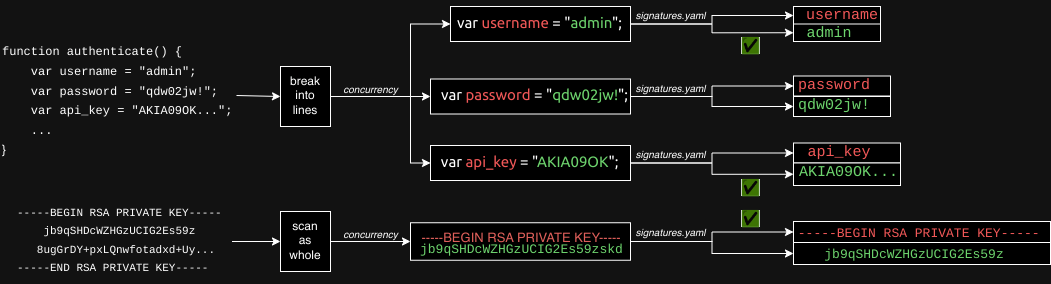

The diagram above was exported from draw.io. Its source (the exported page's mxGraphModel, read from the mxfile embedded in the PNG):
<mxGraphModel dx="1434" dy="796" grid="1" gridSize="10" guides="1" tooltips="1" connect="1" arrows="1" fold="1" page="1" pageScale="1" pageWidth="827" pageHeight="1169" math="0" shadow="0">
  <root>
    <mxCell id="0" />
    <mxCell id="1" parent="0" />
    <mxCell id="uoOIVybXQTwCPS29KYm3-3" value="&lt;p style=&quot;line-height: 90%;&quot;&gt;&lt;/p&gt;&lt;h1 style=&quot;margin-top: 0px; line-height: 0%; font-size: 25px;&quot;&gt;&lt;font face=&quot;Courier New&quot; style=&quot;font-size: 12px;&quot;&gt;&lt;span style=&quot;font-weight: 400; background-color: initial;&quot;&gt;function authenticate() {&lt;/span&gt;&lt;br&gt;&lt;/font&gt;&lt;/h1&gt;&lt;h1 style=&quot;margin-top: 0px; line-height: 0%; font-size: 25px;&quot;&gt;&lt;font face=&quot;Courier New&quot; style=&quot;font-size: 12px;&quot;&gt;&lt;span style=&quot;font-weight: 400;&quot;&gt;&amp;nbsp; &amp;nbsp;&amp;nbsp;&lt;/span&gt;&lt;span style=&quot;font-weight: 400; background-color: initial;&quot;&gt;var username = &quot;admin&quot;;&lt;/span&gt;&lt;/font&gt;&lt;/h1&gt;&lt;h1 style=&quot;margin-top: 0px; line-height: 0%; font-size: 25px;&quot;&gt;&lt;font face=&quot;Courier New&quot; style=&quot;font-size: 12px;&quot;&gt;&lt;span style=&quot;font-weight: 400; background-color: initial;&quot;&gt;&amp;nbsp; &amp;nbsp; var password = &quot;qdw02jw!&quot;;&lt;/span&gt;&lt;br&gt;&lt;/font&gt;&lt;/h1&gt;&lt;h1 style=&quot;margin-top: 0px; line-height: 0%; font-size: 25px;&quot;&gt;&lt;span style=&quot;font-weight: 400; background-color: initial; font-size: 12px;&quot;&gt;&lt;font face=&quot;Courier New&quot; style=&quot;font-size: 12px;&quot;&gt;&amp;nbsp; &amp;nbsp; var api_key = &quot;AKIA09OK...&quot;;&lt;/font&gt;&lt;/span&gt;&lt;/h1&gt;&lt;h1 style=&quot;margin-top: 0px; line-height: 0%; font-size: 25px;&quot;&gt;&lt;font face=&quot;Courier New&quot; style=&quot;font-size: 12px;&quot;&gt;&lt;span style=&quot;font-weight: 400;&quot;&gt;&amp;nbsp; &amp;nbsp; ...&lt;/span&gt;&lt;/font&gt;&lt;/h1&gt;&lt;h1 style=&quot;margin-top: 0px; line-height: 0%; font-size: 25px;&quot;&gt;&lt;font face=&quot;r_fti3OXU7wtXTSby7vk&quot; style=&quot;font-size: 12px;&quot;&gt;&lt;span style=&quot;font-weight: 400;&quot;&gt;}&lt;/span&gt;&lt;/font&gt;&lt;/h1&gt;&lt;p&gt;&lt;/p&gt;" style="text;html=1;whiteSpace=wrap;overflow=hidden;rounded=0;" parent="1" vertex="1">
      <mxGeometry x="60" y="85" width="236" height="130" as="geometry" />
    </mxCell>
    <mxCell id="uoOIVybXQTwCPS29KYm3-29" style="edgeStyle=orthogonalEdgeStyle;rounded=0;orthogonalLoop=1;jettySize=auto;html=1;exitX=1;exitY=0.5;exitDx=0;exitDy=0;entryX=0;entryY=0.5;entryDx=0;entryDy=0;" parent="1" source="uoOIVybXQTwCPS29KYm3-4" target="uoOIVybXQTwCPS29KYm3-20" edge="1">
      <mxGeometry relative="1" as="geometry">
        <Array as="points">
          <mxPoint x="470" y="151" />
          <mxPoint x="470" y="79" />
          <mxPoint x="510" y="79" />
        </Array>
      </mxGeometry>
    </mxCell>
    <mxCell id="uoOIVybXQTwCPS29KYm3-30" style="edgeStyle=orthogonalEdgeStyle;rounded=0;orthogonalLoop=1;jettySize=auto;html=1;exitX=1;exitY=0.5;exitDx=0;exitDy=0;entryX=0;entryY=0.5;entryDx=0;entryDy=0;" parent="1" source="uoOIVybXQTwCPS29KYm3-4" target="uoOIVybXQTwCPS29KYm3-21" edge="1">
      <mxGeometry relative="1" as="geometry">
        <Array as="points">
          <mxPoint x="470" y="151" />
          <mxPoint x="470" y="217" />
        </Array>
      </mxGeometry>
    </mxCell>
    <mxCell id="XkUsBuOxb0eKduVYv37z-4" style="edgeStyle=orthogonalEdgeStyle;rounded=0;orthogonalLoop=1;jettySize=auto;html=1;exitX=1;exitY=0.5;exitDx=0;exitDy=0;entryX=0;entryY=0.5;entryDx=0;entryDy=0;" edge="1" parent="1" source="uoOIVybXQTwCPS29KYm3-4" target="uoOIVybXQTwCPS29KYm3-22">
      <mxGeometry relative="1" as="geometry" />
    </mxCell>
    <mxCell id="uoOIVybXQTwCPS29KYm3-4" value="break&lt;br&gt;into&lt;br&gt;lines" style="rounded=0;whiteSpace=wrap;html=1;" parent="1" vertex="1">
      <mxGeometry x="340" y="121" width="50" height="60" as="geometry" />
    </mxCell>
    <mxCell id="uoOIVybXQTwCPS29KYm3-5" value="" style="endArrow=classic;html=1;rounded=0;exitX=1;exitY=0.5;exitDx=0;exitDy=0;entryX=0;entryY=0.5;entryDx=0;entryDy=0;" parent="1" source="uoOIVybXQTwCPS29KYm3-3" target="uoOIVybXQTwCPS29KYm3-4" edge="1">
      <mxGeometry width="50" height="50" relative="1" as="geometry">
        <mxPoint x="370" y="235" as="sourcePoint" />
        <mxPoint x="420" y="185" as="targetPoint" />
      </mxGeometry>
    </mxCell>
    <mxCell id="uoOIVybXQTwCPS29KYm3-32" style="edgeStyle=orthogonalEdgeStyle;rounded=0;orthogonalLoop=1;jettySize=auto;html=1;exitX=1;exitY=0.5;exitDx=0;exitDy=0;entryX=0;entryY=0.5;entryDx=0;entryDy=0;" parent="1" source="uoOIVybXQTwCPS29KYm3-20" target="uoOIVybXQTwCPS29KYm3-23" edge="1">
      <mxGeometry relative="1" as="geometry" />
    </mxCell>
    <mxCell id="uoOIVybXQTwCPS29KYm3-33" style="edgeStyle=orthogonalEdgeStyle;rounded=0;orthogonalLoop=1;jettySize=auto;html=1;exitX=1;exitY=0.5;exitDx=0;exitDy=0;entryX=0;entryY=0.5;entryDx=0;entryDy=0;" parent="1" source="uoOIVybXQTwCPS29KYm3-20" target="uoOIVybXQTwCPS29KYm3-24" edge="1">
      <mxGeometry relative="1" as="geometry" />
    </mxCell>
    <mxCell id="uoOIVybXQTwCPS29KYm3-20" value="&lt;h1 style=&quot;text-align: left; margin-top: 0px; line-height: 0px;&quot;&gt;&lt;font face=&quot;aAvq1E3ECTA7th5gryZn&quot;&gt;&lt;font size=&quot;1&quot;&gt;&lt;span style=&quot;font-weight: 400;&quot;&gt;&amp;nbsp; &amp;nbsp;&amp;nbsp;&lt;/span&gt;&lt;/font&gt;&lt;span style=&quot;font-weight: 400; font-size: x-small; background-color: initial;&quot;&gt;var &lt;font color=&quot;#ff6666&quot;&gt;username&lt;/font&gt; = &quot;&lt;font color=&quot;#006600&quot;&gt;admin&lt;/font&gt;&quot;;&lt;/span&gt;&lt;/font&gt;&lt;/h1&gt;" style="rounded=0;whiteSpace=wrap;html=1;spacingLeft=-15;spacingBottom=-10;" parent="1" vertex="1">
      <mxGeometry x="510" y="61" width="180" height="35" as="geometry" />
    </mxCell>
    <mxCell id="uoOIVybXQTwCPS29KYm3-36" style="edgeStyle=orthogonalEdgeStyle;rounded=0;orthogonalLoop=1;jettySize=auto;html=1;exitX=1;exitY=0.5;exitDx=0;exitDy=0;entryX=0;entryY=0.5;entryDx=0;entryDy=0;" parent="1" source="uoOIVybXQTwCPS29KYm3-21" target="uoOIVybXQTwCPS29KYm3-27" edge="1">
      <mxGeometry relative="1" as="geometry" />
    </mxCell>
    <mxCell id="uoOIVybXQTwCPS29KYm3-37" style="edgeStyle=orthogonalEdgeStyle;rounded=0;orthogonalLoop=1;jettySize=auto;html=1;exitX=1;exitY=0.5;exitDx=0;exitDy=0;entryX=0;entryY=0.5;entryDx=0;entryDy=0;" parent="1" source="uoOIVybXQTwCPS29KYm3-21" target="uoOIVybXQTwCPS29KYm3-28" edge="1">
      <mxGeometry relative="1" as="geometry" />
    </mxCell>
    <mxCell id="uoOIVybXQTwCPS29KYm3-21" value="&lt;h1 style=&quot;margin-top: 0px; line-height: 0px;&quot;&gt;&lt;span style=&quot;font-weight: 400; font-size: x-small; background-color: initial;&quot;&gt;&lt;font face=&quot;aAvq1E3ECTA7th5gryZn&quot;&gt;&amp;nbsp; &amp;nbsp; var &lt;font color=&quot;#ff6666&quot;&gt;api_key&lt;/font&gt; = &quot;&lt;font color=&quot;#006600&quot;&gt;AKIA09OK&lt;/font&gt;&quot;;&lt;/font&gt;&lt;/span&gt;&lt;/h1&gt;" style="rounded=0;whiteSpace=wrap;html=1;align=left;spacingLeft=-5;spacingBottom=-15;" parent="1" vertex="1">
      <mxGeometry x="490" y="200" width="200" height="35" as="geometry" />
    </mxCell>
    <mxCell id="uoOIVybXQTwCPS29KYm3-34" style="edgeStyle=orthogonalEdgeStyle;rounded=0;orthogonalLoop=1;jettySize=auto;html=1;exitX=1;exitY=0.5;exitDx=0;exitDy=0;entryX=0;entryY=0.5;entryDx=0;entryDy=0;" parent="1" source="uoOIVybXQTwCPS29KYm3-22" target="uoOIVybXQTwCPS29KYm3-25" edge="1">
      <mxGeometry relative="1" as="geometry" />
    </mxCell>
    <mxCell id="uoOIVybXQTwCPS29KYm3-35" style="edgeStyle=orthogonalEdgeStyle;rounded=0;orthogonalLoop=1;jettySize=auto;html=1;exitX=1;exitY=0.5;exitDx=0;exitDy=0;entryX=0;entryY=0.5;entryDx=0;entryDy=0;" parent="1" source="uoOIVybXQTwCPS29KYm3-22" target="uoOIVybXQTwCPS29KYm3-26" edge="1">
      <mxGeometry relative="1" as="geometry" />
    </mxCell>
    <mxCell id="uoOIVybXQTwCPS29KYm3-22" value="&lt;h1 style=&quot;margin-top: 0px; line-height: 0px;&quot;&gt;&lt;font face=&quot;aAvq1E3ECTA7th5gryZn&quot;&gt;&lt;span style=&quot;font-weight: 400; font-size: x-small; background-color: initial;&quot;&gt;var &lt;font color=&quot;#ff6666&quot;&gt;password&lt;/font&gt; = &quot;&lt;/span&gt;&lt;/font&gt;&lt;span style=&quot;font-weight: 400; font-family: aAvq1E3ECTA7th5gryZn; font-size: x-small; background-color: initial;&quot;&gt;&lt;font color=&quot;#006600&quot;&gt;qdw02jw!&lt;/font&gt;&lt;/span&gt;&lt;span style=&quot;background-color: initial; font-size: x-small; font-weight: 400; font-family: aAvq1E3ECTA7th5gryZn;&quot;&gt;&quot;;&lt;/span&gt;&lt;/h1&gt;" style="rounded=0;whiteSpace=wrap;html=1;spacingLeft=-15;spacingBottom=-10;align=right;" parent="1" vertex="1">
      <mxGeometry x="490" y="133.5" width="200" height="35" as="geometry" />
    </mxCell>
    <mxCell id="uoOIVybXQTwCPS29KYm3-23" value="&lt;h1 style=&quot;margin-top: 0px; line-height: 0px;&quot;&gt;&lt;font size=&quot;1&quot;&gt;&lt;span style=&quot;font-weight: 400;&quot;&gt;username&lt;/span&gt;&lt;/font&gt;&lt;/h1&gt;" style="rounded=0;whiteSpace=wrap;html=1;spacingLeft=-15;spacingBottom=-10;fontColor=#FF6666;fontFamily=Courier New;align=right;verticalAlign=top;" parent="1" vertex="1">
      <mxGeometry x="853" y="61" width="87" height="18" as="geometry" />
    </mxCell>
    <mxCell id="uoOIVybXQTwCPS29KYm3-24" value="&lt;h1 style=&quot;margin-top: 0px; line-height: 0px;&quot;&gt;&lt;font color=&quot;#006600&quot; size=&quot;1&quot;&gt;&lt;span style=&quot;font-weight: 400;&quot;&gt;admin&lt;/span&gt;&lt;/font&gt;&lt;/h1&gt;" style="rounded=0;whiteSpace=wrap;html=1;spacingLeft=-15;spacingBottom=-10;fontColor=#33FF33;fontFamily=Courier New;align=center;verticalAlign=top;" parent="1" vertex="1">
      <mxGeometry x="853" y="78.5" width="87" height="17.5" as="geometry" />
    </mxCell>
    <mxCell id="uoOIVybXQTwCPS29KYm3-25" value="&lt;h1 style=&quot;margin-top: 0px; line-height: 0px;&quot;&gt;&lt;font size=&quot;1&quot;&gt;&lt;span style=&quot;font-weight: 400;&quot;&gt;password&lt;/span&gt;&lt;/font&gt;&lt;/h1&gt;" style="rounded=0;whiteSpace=wrap;html=1;spacingLeft=-15;spacingBottom=-10;fontColor=#FF6666;fontFamily=Courier New;align=center;verticalAlign=top;" parent="1" vertex="1">
      <mxGeometry x="853" y="130.5" width="97" height="20" as="geometry" />
    </mxCell>
    <mxCell id="uoOIVybXQTwCPS29KYm3-26" value="&lt;h1 style=&quot;margin-top: 0px; line-height: 0px;&quot;&gt;&lt;font size=&quot;1&quot;&gt;&lt;span style=&quot;font-weight: 400;&quot;&gt;qdw02jw!&lt;/span&gt;&lt;/font&gt;&lt;/h1&gt;" style="rounded=0;whiteSpace=wrap;html=1;spacingLeft=-15;spacingBottom=-10;fontColor=#006600;fontFamily=Courier New;align=center;verticalAlign=top;" parent="1" vertex="1">
      <mxGeometry x="853" y="151" width="97" height="20" as="geometry" />
    </mxCell>
    <mxCell id="uoOIVybXQTwCPS29KYm3-27" value="&lt;h1 style=&quot;margin-top: 0px; line-height: 0px;&quot;&gt;&lt;font size=&quot;1&quot;&gt;&lt;span style=&quot;font-weight: 400;&quot;&gt;api_key&lt;/span&gt;&lt;/font&gt;&lt;/h1&gt;" style="rounded=0;whiteSpace=wrap;html=1;spacingLeft=-15;spacingBottom=-10;fontColor=#FF6666;fontFamily=Courier New;align=center;verticalAlign=top;" parent="1" vertex="1">
      <mxGeometry x="853" y="197.5" width="107" height="20" as="geometry" />
    </mxCell>
    <mxCell id="uoOIVybXQTwCPS29KYm3-28" value="&lt;h1 style=&quot;margin-top: 0px; line-height: 0px;&quot;&gt;&lt;span style=&quot;font-weight: 400; font-size: x-small; background-color: initial;&quot;&gt;&lt;font color=&quot;#006600&quot;&gt;AKIA09OK...&lt;/font&gt;&lt;/span&gt;&lt;/h1&gt;" style="rounded=0;whiteSpace=wrap;html=1;spacingLeft=-15;spacingBottom=-10;fontColor=#33FF33;align=right;fontFamily=Courier New;verticalAlign=top;" parent="1" vertex="1">
      <mxGeometry x="853" y="217.5" width="107" height="22.5" as="geometry" />
    </mxCell>
    <mxCell id="uoOIVybXQTwCPS29KYm3-38" value="&lt;i style=&quot;font-size: 10px;&quot;&gt;concurrency&lt;/i&gt;" style="text;html=1;align=center;verticalAlign=middle;resizable=0;points=[];autosize=1;strokeColor=none;fillColor=none;fontSize=10;" parent="1" vertex="1">
      <mxGeometry x="390" y="129" width="80" height="30" as="geometry" />
    </mxCell>
    <mxCell id="uoOIVybXQTwCPS29KYm3-40" value="&lt;span style=&quot;color: rgb(205, 205, 205); font-family: &amp;quot;Google Sans&amp;quot;, Arial, sans-serif; font-size: 16px; text-align: start; text-wrap: wrap; background-color: rgb(16, 18, 24);&quot;&gt;✅&lt;/span&gt;" style="text;html=1;align=center;verticalAlign=middle;resizable=0;points=[];autosize=1;strokeColor=none;fillColor=none;" parent="1" vertex="1">
      <mxGeometry x="790" y="85" width="40" height="30" as="geometry" />
    </mxCell>
    <mxCell id="uoOIVybXQTwCPS29KYm3-41" value="&lt;span style=&quot;color: rgb(205, 205, 205); font-family: &amp;quot;Google Sans&amp;quot;, Arial, sans-serif; font-size: 16px; text-align: start; text-wrap: wrap; background-color: rgb(16, 18, 24);&quot;&gt;✅&lt;/span&gt;" style="text;html=1;align=center;verticalAlign=middle;resizable=0;points=[];autosize=1;strokeColor=none;fillColor=none;" parent="1" vertex="1">
      <mxGeometry x="790" y="227" width="40" height="30" as="geometry" />
    </mxCell>
    <mxCell id="uoOIVybXQTwCPS29KYm3-44" value="&lt;i style=&quot;font-size: 10px;&quot;&gt;signatures.yaml&lt;/i&gt;" style="text;html=1;align=center;verticalAlign=middle;resizable=0;points=[];autosize=1;strokeColor=none;fillColor=none;fontSize=10;" parent="1" vertex="1">
      <mxGeometry x="685" y="55" width="90" height="30" as="geometry" />
    </mxCell>
    <mxCell id="uoOIVybXQTwCPS29KYm3-45" value="&lt;i style=&quot;font-size: 10px;&quot;&gt;signatures.yaml&lt;/i&gt;" style="text;html=1;align=center;verticalAlign=middle;resizable=0;points=[];autosize=1;strokeColor=none;fillColor=none;fontSize=10;" parent="1" vertex="1">
      <mxGeometry x="685" y="128" width="90" height="30" as="geometry" />
    </mxCell>
    <mxCell id="uoOIVybXQTwCPS29KYm3-46" value="&lt;i style=&quot;font-size: 10px;&quot;&gt;signatures.yaml&lt;/i&gt;" style="text;html=1;align=center;verticalAlign=middle;resizable=0;points=[];autosize=1;strokeColor=none;fillColor=none;fontSize=10;" parent="1" vertex="1">
      <mxGeometry x="685" y="194" width="90" height="30" as="geometry" />
    </mxCell>
    <mxCell id="WzwFmHrnzuSLNoVgMmm--2" style="edgeStyle=orthogonalEdgeStyle;rounded=0;orthogonalLoop=1;jettySize=auto;html=1;exitX=1;exitY=0.5;exitDx=0;exitDy=0;entryX=0;entryY=0.5;entryDx=0;entryDy=0;" parent="1" source="0TYWRKXTQ_-97oFQUkbt-1" target="WzwFmHrnzuSLNoVgMmm--1" edge="1">
      <mxGeometry relative="1" as="geometry" />
    </mxCell>
    <mxCell id="0TYWRKXTQ_-97oFQUkbt-1" value="&lt;h1 style=&quot;margin-top: 0px; line-height: 100%; font-size: 11px;&quot;&gt;&lt;font style=&quot;font-size: 11px; font-weight: normal;&quot;&gt;-----BEGIN RSA PRIVATE KEY-----&lt;/font&gt;&lt;/h1&gt;&lt;h1 style=&quot;margin-top: 0px; line-height: 100%; font-size: 11px;&quot;&gt;&lt;span style=&quot;font-weight: normal; background-color: initial; font-size: 11px;&quot;&gt;&amp;nbsp; &amp;nbsp; jb9qSHDcWZHGzUCIG2Es59z&lt;/span&gt;&lt;/h1&gt;&lt;h1 style=&quot;margin-top: 0px; line-height: 100%; font-size: 11px;&quot;&gt;&lt;span style=&quot;font-weight: normal; background-color: initial; font-size: 11px;&quot;&gt;&amp;nbsp; &amp;nbsp;8ugGrDY+pxLQnwfotadxd+Uy...&lt;/span&gt;&lt;/h1&gt;&lt;h1 style=&quot;margin-top: 0px; line-height: 100%; font-size: 11px;&quot;&gt;&lt;font style=&quot;font-size: 11px; font-weight: normal;&quot;&gt;-----END RSA PRIVATE KEY-----&lt;/font&gt;&lt;/h1&gt;" style="text;html=1;whiteSpace=wrap;overflow=hidden;rounded=0;fontSize=11;fontFamily=Courier New;" parent="1" vertex="1">
      <mxGeometry x="74.5" y="256" width="217" height="80" as="geometry" />
    </mxCell>
    <mxCell id="WzwFmHrnzuSLNoVgMmm--4" style="edgeStyle=orthogonalEdgeStyle;rounded=0;orthogonalLoop=1;jettySize=auto;html=1;exitX=1;exitY=0.5;exitDx=0;exitDy=0;entryX=0;entryY=0.5;entryDx=0;entryDy=0;" parent="1" source="WzwFmHrnzuSLNoVgMmm--1" target="WzwFmHrnzuSLNoVgMmm--3" edge="1">
      <mxGeometry relative="1" as="geometry" />
    </mxCell>
    <mxCell id="WzwFmHrnzuSLNoVgMmm--1" value="scan&lt;div&gt;as&lt;/div&gt;&lt;div&gt;whole&lt;/div&gt;" style="rounded=0;whiteSpace=wrap;html=1;" parent="1" vertex="1">
      <mxGeometry x="340" y="266" width="50" height="60" as="geometry" />
    </mxCell>
    <mxCell id="WzwFmHrnzuSLNoVgMmm--8" style="edgeStyle=orthogonalEdgeStyle;rounded=0;orthogonalLoop=1;jettySize=auto;html=1;exitX=1;exitY=0.5;exitDx=0;exitDy=0;entryX=0;entryY=0.5;entryDx=0;entryDy=0;" parent="1" source="WzwFmHrnzuSLNoVgMmm--3" edge="1" target="XkUsBuOxb0eKduVYv37z-1">
      <mxGeometry relative="1" as="geometry">
        <mxPoint x="850" y="296" as="targetPoint" />
      </mxGeometry>
    </mxCell>
    <mxCell id="XkUsBuOxb0eKduVYv37z-3" style="edgeStyle=orthogonalEdgeStyle;rounded=0;orthogonalLoop=1;jettySize=auto;html=1;exitX=1;exitY=0.5;exitDx=0;exitDy=0;entryX=0;entryY=0.5;entryDx=0;entryDy=0;" edge="1" parent="1" source="WzwFmHrnzuSLNoVgMmm--3" target="XkUsBuOxb0eKduVYv37z-2">
      <mxGeometry relative="1" as="geometry" />
    </mxCell>
    <mxCell id="WzwFmHrnzuSLNoVgMmm--3" value="&lt;pre style=&quot;margin-top: 0px; line-height: 11px; font-size: 13px;&quot;&gt;&lt;font color=&quot;#ea6b66&quot; face=&quot;Helvetica&quot; style=&quot;font-weight: normal; font-size: 13px;&quot;&gt;&amp;nbsp; -----BEGIN RSA PRIVATE KEY-----&lt;br&gt;&lt;/font&gt;&lt;h1 style=&quot;color: rgb(51, 255, 51); font-family: &amp;quot;Courier New&amp;quot;; white-space: normal; margin-top: 0px; line-height: 11px; font-size: 13px;&quot;&gt;&lt;span style=&quot;font-weight: normal; background-color: initial;&quot;&gt;&lt;font color=&quot;#006600&quot;&gt;&amp;nbsp;jb9qSHDcWZHGzUCIG2Es59zskd&lt;/font&gt;&lt;/span&gt;&lt;/h1&gt;&lt;font face=&quot;Helvetica&quot; color=&quot;#006600&quot; style=&quot;font-weight: normal; font-size: 13px;&quot;&gt;&lt;/font&gt;&lt;/pre&gt;" style="rounded=0;whiteSpace=wrap;html=1;align=center;spacingLeft=-5;spacingBottom=-15;spacing=0;" parent="1" vertex="1">
      <mxGeometry x="470" y="277.25" width="220" height="37.5" as="geometry" />
    </mxCell>
    <mxCell id="WzwFmHrnzuSLNoVgMmm--5" value="&lt;i style=&quot;font-size: 10px;&quot;&gt;concurrency&lt;/i&gt;" style="text;html=1;align=center;verticalAlign=middle;resizable=0;points=[];autosize=1;strokeColor=none;fillColor=none;fontSize=10;" parent="1" vertex="1">
      <mxGeometry x="390" y="273.5" width="80" height="30" as="geometry" />
    </mxCell>
    <mxCell id="WzwFmHrnzuSLNoVgMmm--9" value="&lt;span style=&quot;color: rgb(205, 205, 205); font-family: &amp;quot;Google Sans&amp;quot;, Arial, sans-serif; font-size: 16px; text-align: start; text-wrap: wrap; background-color: rgb(16, 18, 24);&quot;&gt;✅&lt;/span&gt;" style="text;html=1;align=center;verticalAlign=middle;resizable=0;points=[];autosize=1;strokeColor=none;fillColor=none;spacing=0;" parent="1" vertex="1">
      <mxGeometry x="790" y="258" width="40" height="30" as="geometry" />
    </mxCell>
    <mxCell id="XkUsBuOxb0eKduVYv37z-1" value="&lt;div style=&quot;margin-top: 0px; line-height: 11px; font-size: 13px;&quot;&gt;&lt;font style=&quot;font-weight: normal; font-size: 13px;&quot;&gt;&amp;nbsp;-----BEGIN RSA PRIVATE KEY-----&lt;/font&gt;&lt;/div&gt;" style="rounded=0;whiteSpace=wrap;html=1;align=left;spacingLeft=-5;spacingBottom=-15;fontFamily=Courier New;verticalAlign=top;fontColor=#FF6666;" vertex="1" parent="1">
      <mxGeometry x="853" y="276" width="257" height="21" as="geometry" />
    </mxCell>
    <mxCell id="XkUsBuOxb0eKduVYv37z-2" value="&lt;h1 style=&quot;text-align: left; margin-top: 0px; line-height: 11px; font-size: 13px;&quot;&gt;&lt;span style=&quot;font-weight: normal; background-color: initial; font-size: 13px;&quot;&gt;&lt;font color=&quot;#006600&quot;&gt;jb9qSHDcWZHGzUCIG2Es59z&lt;/font&gt;&lt;/span&gt;&lt;/h1&gt;" style="rounded=0;whiteSpace=wrap;html=1;spacingLeft=-15;spacingBottom=-10;fontColor=#33ff33;fontFamily=Courier New;fontSize=13;verticalAlign=top;" vertex="1" parent="1">
      <mxGeometry x="853" y="297" width="257" height="22" as="geometry" />
    </mxCell>
    <mxCell id="XkUsBuOxb0eKduVYv37z-6" value="&lt;i style=&quot;font-size: 10px;&quot;&gt;signatures.yaml&lt;/i&gt;" style="text;html=1;align=center;verticalAlign=middle;resizable=0;points=[];autosize=1;strokeColor=none;fillColor=none;fontSize=10;" vertex="1" parent="1">
      <mxGeometry x="685" y="271.5" width="90" height="30" as="geometry" />
    </mxCell>
  </root>
</mxGraphModel>